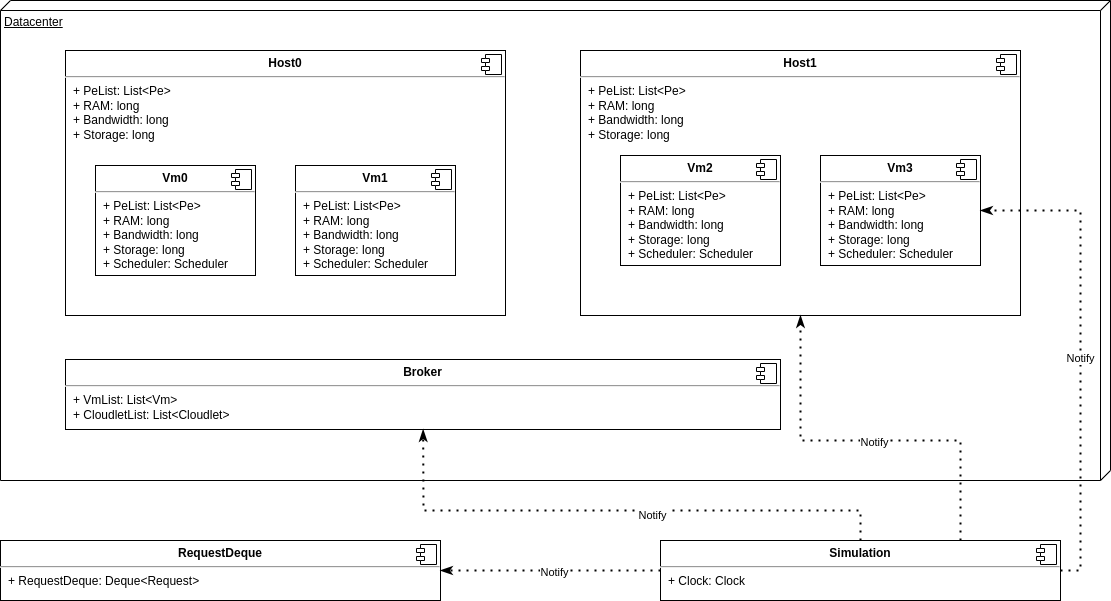

The diagram above was exported from draw.io. Its source (the exported page's mxGraphModel, read from the mxfile embedded in the PNG):
<mxGraphModel dx="1434" dy="822" grid="1" gridSize="10" guides="1" tooltips="1" connect="1" arrows="1" fold="1" page="1" pageScale="1" pageWidth="1169" pageHeight="827" background="none" math="0" shadow="0">
  <root>
    <mxCell id="0" />
    <mxCell id="1" parent="0" />
    <mxCell id="pWebAirJB7kH71mUJxBp-3" value="Datacenter" style="verticalAlign=top;align=left;spacingTop=8;spacingLeft=2;spacingRight=12;shape=cube;size=10;direction=south;fontStyle=4;html=1;whiteSpace=wrap;" vertex="1" parent="1">
      <mxGeometry x="40" y="20" width="1110" height="480" as="geometry" />
    </mxCell>
    <mxCell id="pWebAirJB7kH71mUJxBp-1" value="&lt;p style=&quot;margin:0px;margin-top:6px;text-align:center;&quot;&gt;&lt;b&gt;Host0&lt;/b&gt;&lt;/p&gt;&lt;hr&gt;&lt;p style=&quot;margin:0px;margin-left:8px;&quot;&gt;+ PeList: List&amp;lt;Pe&amp;gt;&lt;br&gt;+ RAM: long&lt;/p&gt;&lt;p style=&quot;margin:0px;margin-left:8px;&quot;&gt;+ Bandwidth: long&lt;/p&gt;&lt;p style=&quot;margin:0px;margin-left:8px;&quot;&gt;+ Storage: long&lt;/p&gt;" style="align=left;overflow=fill;html=1;dropTarget=0;whiteSpace=wrap;" vertex="1" parent="1">
      <mxGeometry x="105" y="70" width="440" height="265" as="geometry" />
    </mxCell>
    <mxCell id="pWebAirJB7kH71mUJxBp-2" value="" style="shape=component;jettyWidth=8;jettyHeight=4;" vertex="1" parent="pWebAirJB7kH71mUJxBp-1">
      <mxGeometry x="1" width="20" height="20" relative="1" as="geometry">
        <mxPoint x="-24" y="4" as="offset" />
      </mxGeometry>
    </mxCell>
    <mxCell id="pWebAirJB7kH71mUJxBp-4" value="&lt;p style=&quot;margin:0px;margin-top:6px;text-align:center;&quot;&gt;&lt;b&gt;Vm0&lt;/b&gt;&lt;/p&gt;&lt;hr&gt;&lt;p style=&quot;margin:0px;margin-left:8px;&quot;&gt;+ PeList: List&amp;lt;Pe&amp;gt;&lt;br&gt;+ RAM: long&lt;/p&gt;&lt;p style=&quot;margin:0px;margin-left:8px;&quot;&gt;+ Bandwidth: long&lt;/p&gt;&lt;p style=&quot;margin:0px;margin-left:8px;&quot;&gt;+ Storage: long&lt;/p&gt;&lt;p style=&quot;margin:0px;margin-left:8px;&quot;&gt;+ Scheduler: Scheduler&lt;/p&gt;" style="align=left;overflow=fill;html=1;dropTarget=0;whiteSpace=wrap;" vertex="1" parent="1">
      <mxGeometry x="135" y="185" width="160" height="110" as="geometry" />
    </mxCell>
    <mxCell id="pWebAirJB7kH71mUJxBp-5" value="" style="shape=component;jettyWidth=8;jettyHeight=4;" vertex="1" parent="pWebAirJB7kH71mUJxBp-4">
      <mxGeometry x="1" width="20" height="20" relative="1" as="geometry">
        <mxPoint x="-24" y="4" as="offset" />
      </mxGeometry>
    </mxCell>
    <mxCell id="pWebAirJB7kH71mUJxBp-10" value="&lt;p style=&quot;margin:0px;margin-top:6px;text-align:center;&quot;&gt;&lt;b&gt;Vm1&lt;/b&gt;&lt;/p&gt;&lt;hr&gt;&lt;p style=&quot;margin:0px;margin-left:8px;&quot;&gt;+ PeList: List&amp;lt;Pe&amp;gt;&lt;br&gt;+ RAM: long&lt;/p&gt;&lt;p style=&quot;margin:0px;margin-left:8px;&quot;&gt;+ Bandwidth: long&lt;/p&gt;&lt;p style=&quot;margin:0px;margin-left:8px;&quot;&gt;+ Storage: long&lt;/p&gt;&lt;p style=&quot;margin:0px;margin-left:8px;&quot;&gt;+ Scheduler: Scheduler&lt;/p&gt;" style="align=left;overflow=fill;html=1;dropTarget=0;whiteSpace=wrap;" vertex="1" parent="1">
      <mxGeometry x="335" y="185" width="160" height="110" as="geometry" />
    </mxCell>
    <mxCell id="pWebAirJB7kH71mUJxBp-11" value="" style="shape=component;jettyWidth=8;jettyHeight=4;" vertex="1" parent="pWebAirJB7kH71mUJxBp-10">
      <mxGeometry x="1" width="20" height="20" relative="1" as="geometry">
        <mxPoint x="-24" y="4" as="offset" />
      </mxGeometry>
    </mxCell>
    <mxCell id="pWebAirJB7kH71mUJxBp-18" value="&lt;p style=&quot;margin:0px;margin-top:6px;text-align:center;&quot;&gt;&lt;b&gt;Broker&lt;/b&gt;&lt;/p&gt;&lt;hr&gt;&lt;p style=&quot;margin:0px;margin-left:8px;&quot;&gt;+ VmList: List&amp;lt;Vm&amp;gt;&lt;br&gt;+ CloudletList: List&amp;lt;Cloudlet&amp;gt;&amp;nbsp;&lt;/p&gt;" style="align=left;overflow=fill;html=1;dropTarget=0;whiteSpace=wrap;" vertex="1" parent="1">
      <mxGeometry x="105" y="379" width="715" height="70" as="geometry" />
    </mxCell>
    <mxCell id="pWebAirJB7kH71mUJxBp-19" value="" style="shape=component;jettyWidth=8;jettyHeight=4;" vertex="1" parent="pWebAirJB7kH71mUJxBp-18">
      <mxGeometry x="1" width="20" height="20" relative="1" as="geometry">
        <mxPoint x="-24" y="4" as="offset" />
      </mxGeometry>
    </mxCell>
    <mxCell id="pWebAirJB7kH71mUJxBp-20" value="&lt;p style=&quot;margin:0px;margin-top:6px;text-align:center;&quot;&gt;&lt;b&gt;Host1&lt;/b&gt;&lt;/p&gt;&lt;hr&gt;&lt;p style=&quot;margin:0px;margin-left:8px;&quot;&gt;+ PeList: List&amp;lt;Pe&amp;gt;&lt;br&gt;+ RAM: long&lt;/p&gt;&lt;p style=&quot;margin:0px;margin-left:8px;&quot;&gt;+ Bandwidth: long&lt;/p&gt;&lt;p style=&quot;margin:0px;margin-left:8px;&quot;&gt;+ Storage: long&lt;/p&gt;" style="align=left;overflow=fill;html=1;dropTarget=0;whiteSpace=wrap;" vertex="1" parent="1">
      <mxGeometry x="620" y="70" width="440" height="265" as="geometry" />
    </mxCell>
    <mxCell id="pWebAirJB7kH71mUJxBp-21" value="" style="shape=component;jettyWidth=8;jettyHeight=4;" vertex="1" parent="pWebAirJB7kH71mUJxBp-20">
      <mxGeometry x="1" width="20" height="20" relative="1" as="geometry">
        <mxPoint x="-24" y="4" as="offset" />
      </mxGeometry>
    </mxCell>
    <mxCell id="pWebAirJB7kH71mUJxBp-22" value="&lt;p style=&quot;margin:0px;margin-top:6px;text-align:center;&quot;&gt;&lt;b&gt;Vm2&lt;/b&gt;&lt;/p&gt;&lt;hr&gt;&lt;p style=&quot;margin:0px;margin-left:8px;&quot;&gt;+ PeList: List&amp;lt;Pe&amp;gt;&lt;br&gt;+ RAM: long&lt;/p&gt;&lt;p style=&quot;margin:0px;margin-left:8px;&quot;&gt;+ Bandwidth: long&lt;/p&gt;&lt;p style=&quot;margin:0px;margin-left:8px;&quot;&gt;+ Storage: long&lt;/p&gt;&lt;p style=&quot;margin:0px;margin-left:8px;&quot;&gt;+ Scheduler: Scheduler&lt;/p&gt;" style="align=left;overflow=fill;html=1;dropTarget=0;whiteSpace=wrap;" vertex="1" parent="1">
      <mxGeometry x="660" y="175" width="160" height="110" as="geometry" />
    </mxCell>
    <mxCell id="pWebAirJB7kH71mUJxBp-23" value="" style="shape=component;jettyWidth=8;jettyHeight=4;" vertex="1" parent="pWebAirJB7kH71mUJxBp-22">
      <mxGeometry x="1" width="20" height="20" relative="1" as="geometry">
        <mxPoint x="-24" y="4" as="offset" />
      </mxGeometry>
    </mxCell>
    <mxCell id="pWebAirJB7kH71mUJxBp-24" value="&lt;p style=&quot;margin:0px;margin-top:6px;text-align:center;&quot;&gt;&lt;b&gt;Vm3&lt;/b&gt;&lt;/p&gt;&lt;hr&gt;&lt;p style=&quot;margin:0px;margin-left:8px;&quot;&gt;+ PeList: List&amp;lt;Pe&amp;gt;&lt;br&gt;+ RAM: long&lt;/p&gt;&lt;p style=&quot;margin:0px;margin-left:8px;&quot;&gt;+ Bandwidth: long&lt;/p&gt;&lt;p style=&quot;margin:0px;margin-left:8px;&quot;&gt;+ Storage: long&lt;/p&gt;&lt;p style=&quot;margin:0px;margin-left:8px;&quot;&gt;+ Scheduler: Scheduler&lt;/p&gt;" style="align=left;overflow=fill;html=1;dropTarget=0;whiteSpace=wrap;" vertex="1" parent="1">
      <mxGeometry x="860" y="175" width="160" height="110" as="geometry" />
    </mxCell>
    <mxCell id="pWebAirJB7kH71mUJxBp-25" value="" style="shape=component;jettyWidth=8;jettyHeight=4;" vertex="1" parent="pWebAirJB7kH71mUJxBp-24">
      <mxGeometry x="1" width="20" height="20" relative="1" as="geometry">
        <mxPoint x="-24" y="4" as="offset" />
      </mxGeometry>
    </mxCell>
    <mxCell id="pWebAirJB7kH71mUJxBp-26" value="&lt;p style=&quot;margin:0px;margin-top:6px;text-align:center;&quot;&gt;&lt;b&gt;RequestDeque&lt;/b&gt;&lt;/p&gt;&lt;hr&gt;&lt;p style=&quot;margin:0px;margin-left:8px;&quot;&gt;+ RequestDeque: Deque&amp;lt;Request&amp;gt;&lt;br&gt;&lt;/p&gt;" style="align=left;overflow=fill;html=1;dropTarget=0;whiteSpace=wrap;" vertex="1" parent="1">
      <mxGeometry x="40" y="560" width="440" height="60" as="geometry" />
    </mxCell>
    <mxCell id="pWebAirJB7kH71mUJxBp-27" value="" style="shape=component;jettyWidth=8;jettyHeight=4;" vertex="1" parent="pWebAirJB7kH71mUJxBp-26">
      <mxGeometry x="1" width="20" height="20" relative="1" as="geometry">
        <mxPoint x="-24" y="4" as="offset" />
      </mxGeometry>
    </mxCell>
    <mxCell id="pWebAirJB7kH71mUJxBp-28" value="&lt;p style=&quot;margin:0px;margin-top:6px;text-align:center;&quot;&gt;&lt;b&gt;Simulation&lt;/b&gt;&lt;/p&gt;&lt;hr&gt;&lt;p style=&quot;margin:0px;margin-left:8px;&quot;&gt;+ Clock: Clock&lt;br&gt;&lt;/p&gt;" style="align=left;overflow=fill;html=1;dropTarget=0;whiteSpace=wrap;" vertex="1" parent="1">
      <mxGeometry x="700" y="560" width="400" height="60" as="geometry" />
    </mxCell>
    <mxCell id="pWebAirJB7kH71mUJxBp-29" value="" style="shape=component;jettyWidth=8;jettyHeight=4;" vertex="1" parent="pWebAirJB7kH71mUJxBp-28">
      <mxGeometry x="1" width="20" height="20" relative="1" as="geometry">
        <mxPoint x="-24" y="4" as="offset" />
      </mxGeometry>
    </mxCell>
    <mxCell id="pWebAirJB7kH71mUJxBp-31" value="" style="endArrow=classicThin;dashed=1;html=1;dashPattern=1 3;strokeWidth=2;rounded=0;endFill=1;" edge="1" parent="1" source="pWebAirJB7kH71mUJxBp-28" target="pWebAirJB7kH71mUJxBp-26">
      <mxGeometry width="50" height="50" relative="1" as="geometry">
        <mxPoint x="1060" y="540" as="sourcePoint" />
        <mxPoint x="1110" y="490" as="targetPoint" />
      </mxGeometry>
    </mxCell>
    <mxCell id="pWebAirJB7kH71mUJxBp-33" value="Notify" style="edgeLabel;html=1;align=center;verticalAlign=middle;resizable=0;points=[];" vertex="1" connectable="0" parent="pWebAirJB7kH71mUJxBp-31">
      <mxGeometry x="-0.0273" y="1" relative="1" as="geometry">
        <mxPoint as="offset" />
      </mxGeometry>
    </mxCell>
    <mxCell id="pWebAirJB7kH71mUJxBp-32" value="" style="endArrow=classicThin;dashed=1;html=1;dashPattern=1 3;strokeWidth=2;rounded=0;endFill=1;" edge="1" parent="1" source="pWebAirJB7kH71mUJxBp-28" target="pWebAirJB7kH71mUJxBp-18">
      <mxGeometry width="50" height="50" relative="1" as="geometry">
        <mxPoint x="1010" y="520" as="sourcePoint" />
        <mxPoint x="790" y="520" as="targetPoint" />
        <Array as="points">
          <mxPoint x="900" y="530" />
          <mxPoint x="463" y="530" />
        </Array>
      </mxGeometry>
    </mxCell>
    <mxCell id="pWebAirJB7kH71mUJxBp-34" value="Notify" style="edgeLabel;html=1;align=center;verticalAlign=middle;resizable=0;points=[];" vertex="1" connectable="0" parent="pWebAirJB7kH71mUJxBp-32">
      <mxGeometry x="-0.1293" y="4" relative="1" as="geometry">
        <mxPoint as="offset" />
      </mxGeometry>
    </mxCell>
    <mxCell id="pWebAirJB7kH71mUJxBp-35" value="" style="endArrow=classicThin;dashed=1;html=1;dashPattern=1 3;strokeWidth=2;rounded=0;endFill=1;exitX=0.75;exitY=0;exitDx=0;exitDy=0;" edge="1" parent="1" source="pWebAirJB7kH71mUJxBp-28" target="pWebAirJB7kH71mUJxBp-20">
      <mxGeometry width="50" height="50" relative="1" as="geometry">
        <mxPoint x="1010" y="570" as="sourcePoint" />
        <mxPoint x="1090" y="199.10000000000002" as="targetPoint" />
        <Array as="points">
          <mxPoint x="1000" y="460" />
          <mxPoint x="840" y="460" />
        </Array>
      </mxGeometry>
    </mxCell>
    <mxCell id="pWebAirJB7kH71mUJxBp-36" value="Notify" style="edgeLabel;html=1;align=center;verticalAlign=middle;resizable=0;points=[];" vertex="1" connectable="0" parent="pWebAirJB7kH71mUJxBp-35">
      <mxGeometry x="-0.0273" y="1" relative="1" as="geometry">
        <mxPoint as="offset" />
      </mxGeometry>
    </mxCell>
    <mxCell id="pWebAirJB7kH71mUJxBp-39" value="" style="endArrow=classicThin;dashed=1;html=1;dashPattern=1 3;strokeWidth=2;rounded=0;endFill=1;exitX=1;exitY=0.5;exitDx=0;exitDy=0;entryX=1;entryY=0.5;entryDx=0;entryDy=0;" edge="1" parent="1" source="pWebAirJB7kH71mUJxBp-28" target="pWebAirJB7kH71mUJxBp-24">
      <mxGeometry width="50" height="50" relative="1" as="geometry">
        <mxPoint x="1185" y="485" as="sourcePoint" />
        <mxPoint x="1070" y="250" as="targetPoint" />
        <Array as="points">
          <mxPoint x="1120" y="590" />
          <mxPoint x="1120" y="230" />
        </Array>
      </mxGeometry>
    </mxCell>
    <mxCell id="pWebAirJB7kH71mUJxBp-40" value="Notify" style="edgeLabel;html=1;align=center;verticalAlign=middle;resizable=0;points=[];" vertex="1" connectable="0" parent="pWebAirJB7kH71mUJxBp-39">
      <mxGeometry x="-0.0273" y="1" relative="1" as="geometry">
        <mxPoint as="offset" />
      </mxGeometry>
    </mxCell>
  </root>
</mxGraphModel>